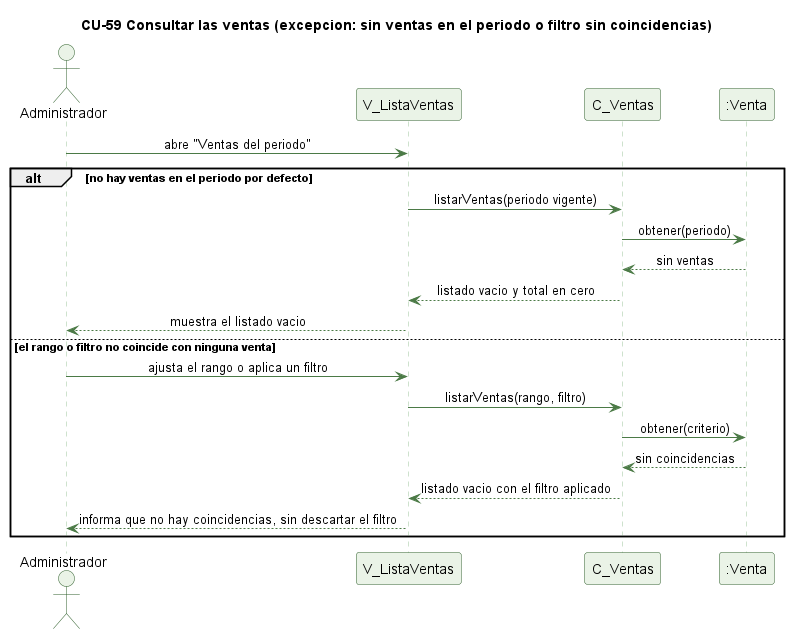

The diagram above was rendered by PlantUML. Its source (embedded in the PNG):
@startuml cu59-consultar-ventas-excepcion
' CU-59 Consultando las ventas del periodo - flujo de excepcion
skinparam backgroundColor #FFFFFF
skinparam shadowing false
skinparam defaultFontName Helvetica
skinparam sequenceMessageAlign center
skinparam ParticipantBackgroundColor #EAF3E7
skinparam ParticipantBorderColor #2E5E2A
skinparam ActorBackgroundColor #EAF3E7
skinparam ActorBorderColor #2E5E2A
skinparam sequenceLifeLineBorderColor #9CC49A
skinparam ArrowColor #4B7A46

title CU-59 Consultar las ventas (excepcion: sin ventas en el periodo o filtro sin coincidencias)

actor Administrador
participant "V_ListaVentas" as V
participant "C_Ventas" as C
participant ":Venta" as VT

Administrador -> V : abre "Ventas del periodo"
alt no hay ventas en el periodo por defecto
  V -> C : listarVentas(periodo vigente)
  C -> VT : obtener(periodo)
  VT --> C : sin ventas
  C --> V : listado vacio y total en cero
  V --> Administrador : muestra el listado vacio
else el rango o filtro no coincide con ninguna venta
  Administrador -> V : ajusta el rango o aplica un filtro
  V -> C : listarVentas(rango, filtro)
  C -> VT : obtener(criterio)
  VT --> C : sin coincidencias
  C --> V : listado vacio con el filtro aplicado
  V --> Administrador : informa que no hay coincidencias, sin descartar el filtro
end

@enduml